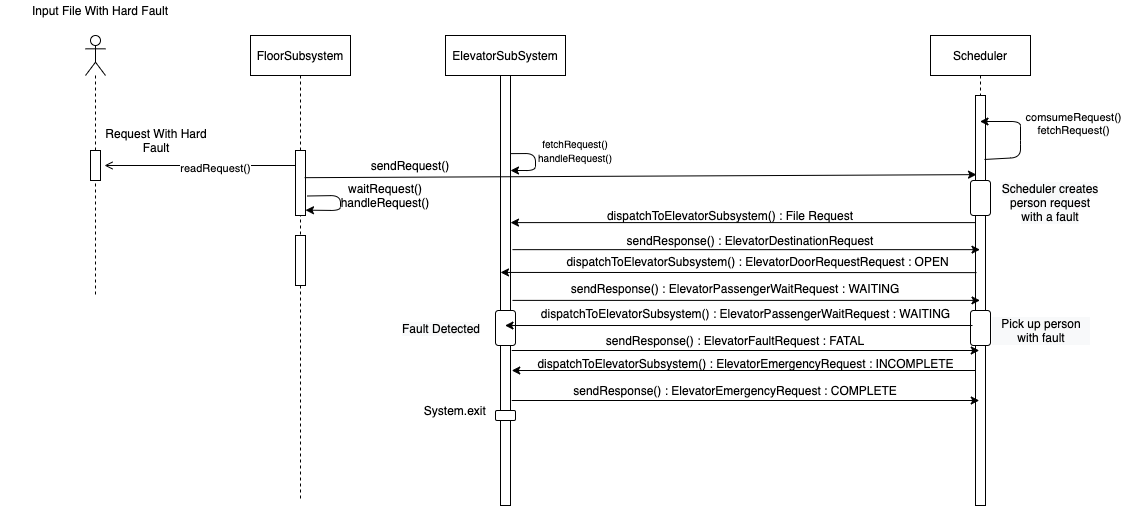

The diagram above was exported from draw.io. Its source (the exported page's mxGraphModel, read from the mxfile embedded in the PNG):
<mxGraphModel dx="1426" dy="736" grid="1" gridSize="10" guides="1" tooltips="1" connect="1" arrows="1" fold="1" page="1" pageScale="1" pageWidth="850" pageHeight="1100" math="0" shadow="0">
  <root>
    <mxCell id="0" />
    <mxCell id="1" parent="0" />
    <mxCell id="2" value="ElevatorSubSystem" style="shape=umlLifeline;perimeter=lifelinePerimeter;container=1;collapsible=0;recursiveResize=0;rounded=0;shadow=0;strokeWidth=1;" vertex="1" parent="1">
      <mxGeometry x="1935" y="155" width="120" height="470" as="geometry" />
    </mxCell>
    <mxCell id="3" value="" style="html=1;points=[];perimeter=orthogonalPerimeter;" vertex="1" parent="2">
      <mxGeometry x="55" y="40" width="10" height="430" as="geometry" />
    </mxCell>
    <mxCell id="4" value="" style="endArrow=classic;html=1;exitX=1.029;exitY=0.513;exitDx=0;exitDy=0;exitPerimeter=0;" edge="1" parent="2">
      <mxGeometry width="50" height="50" relative="1" as="geometry">
        <mxPoint x="65.28999999999996" y="118.12" as="sourcePoint" />
        <mxPoint x="65" y="135" as="targetPoint" />
        <Array as="points">
          <mxPoint x="90" y="118" />
          <mxPoint x="90" y="135" />
        </Array>
      </mxGeometry>
    </mxCell>
    <mxCell id="5" value="" style="rounded=1;whiteSpace=wrap;html=1;" vertex="1" parent="2">
      <mxGeometry x="50" y="275" width="20" height="35" as="geometry" />
    </mxCell>
    <mxCell id="6" value="" style="rounded=1;whiteSpace=wrap;html=1;" vertex="1" parent="2">
      <mxGeometry x="50" y="375" width="20" height="10" as="geometry" />
    </mxCell>
    <mxCell id="7" value="Scheduler" style="shape=umlLifeline;perimeter=lifelinePerimeter;container=1;collapsible=0;recursiveResize=0;rounded=0;shadow=0;strokeWidth=1;" vertex="1" parent="1">
      <mxGeometry x="2420" y="155" width="100" height="470" as="geometry" />
    </mxCell>
    <mxCell id="8" value="" style="html=1;points=[];perimeter=orthogonalPerimeter;" vertex="1" parent="7">
      <mxGeometry x="45" y="60" width="10" height="410" as="geometry" />
    </mxCell>
    <mxCell id="9" value="" style="endArrow=classic;html=1;exitX=0.9;exitY=0.156;exitDx=0;exitDy=0;exitPerimeter=0;" edge="1" parent="7" source="8" target="7">
      <mxGeometry width="50" height="50" relative="1" as="geometry">
        <mxPoint x="-340" y="185" as="sourcePoint" />
        <mxPoint x="-290" y="135" as="targetPoint" />
        <Array as="points">
          <mxPoint x="90" y="122" />
          <mxPoint x="90" y="105" />
          <mxPoint x="90" y="86" />
        </Array>
      </mxGeometry>
    </mxCell>
    <mxCell id="10" value="" style="rounded=1;whiteSpace=wrap;html=1;" vertex="1" parent="7">
      <mxGeometry x="40" y="145" width="20" height="35" as="geometry" />
    </mxCell>
    <mxCell id="11" value="" style="rounded=1;whiteSpace=wrap;html=1;" vertex="1" parent="7">
      <mxGeometry x="40" y="275" width="20" height="35" as="geometry" />
    </mxCell>
    <mxCell id="12" value="" style="shape=umlLifeline;participant=umlActor;perimeter=lifelinePerimeter;whiteSpace=wrap;html=1;container=1;collapsible=0;recursiveResize=0;verticalAlign=top;spacingTop=36;outlineConnect=0;" vertex="1" parent="1">
      <mxGeometry x="1575" y="155" width="20" height="260" as="geometry" />
    </mxCell>
    <mxCell id="13" value="" style="html=1;points=[];perimeter=orthogonalPerimeter;" vertex="1" parent="12">
      <mxGeometry x="5" y="115" width="10" height="30" as="geometry" />
    </mxCell>
    <mxCell id="14" value="Input File With Hard Fault" style="text;html=1;strokeColor=none;fillColor=none;align=center;verticalAlign=middle;whiteSpace=wrap;rounded=0;" vertex="1" parent="1">
      <mxGeometry x="1490" y="120" width="200" height="20" as="geometry" />
    </mxCell>
    <mxCell id="15" value="" style="endArrow=open;html=1;endFill=0;" edge="1" source="19" parent="1">
      <mxGeometry width="50" height="50" relative="1" as="geometry">
        <mxPoint x="1720" y="284.9999999999999" as="sourcePoint" />
        <mxPoint x="1594" y="285" as="targetPoint" />
      </mxGeometry>
    </mxCell>
    <mxCell id="16" value="readRequest()" style="edgeLabel;html=1;align=center;verticalAlign=middle;resizable=0;points=[];" vertex="1" connectable="0" parent="15">
      <mxGeometry x="-0.2773" y="2" relative="1" as="geometry">
        <mxPoint x="-12" as="offset" />
      </mxGeometry>
    </mxCell>
    <mxCell id="17" value="&lt;span style=&quot;font-size: 10px&quot;&gt;fetchRequest()&lt;br&gt;handleRequest()&lt;br&gt;&lt;/span&gt;" style="text;html=1;strokeColor=none;fillColor=none;align=center;verticalAlign=middle;whiteSpace=wrap;rounded=0;" vertex="1" parent="1">
      <mxGeometry x="2010" y="260" width="110" height="20" as="geometry" />
    </mxCell>
    <mxCell id="18" value="FloorSubsystem" style="shape=umlLifeline;perimeter=lifelinePerimeter;container=1;collapsible=0;recursiveResize=0;rounded=0;shadow=0;strokeWidth=1;" vertex="1" parent="1">
      <mxGeometry x="1740" y="155" width="100" height="465" as="geometry" />
    </mxCell>
    <mxCell id="19" value="" style="html=1;points=[];perimeter=orthogonalPerimeter;" vertex="1" parent="18">
      <mxGeometry x="45" y="115" width="10" height="65" as="geometry" />
    </mxCell>
    <mxCell id="20" value="" style="html=1;points=[];perimeter=orthogonalPerimeter;" vertex="1" parent="18">
      <mxGeometry x="45" y="200" width="10" height="50" as="geometry" />
    </mxCell>
    <mxCell id="21" value="" style="endArrow=classic;html=1;exitX=1.167;exitY=0.7;exitDx=0;exitDy=0;exitPerimeter=0;entryX=1;entryY=0.918;entryDx=0;entryDy=0;entryPerimeter=0;" edge="1" parent="18" source="19" target="19">
      <mxGeometry width="50" height="50" relative="1" as="geometry">
        <mxPoint x="119.5" y="135.03999999999996" as="sourcePoint" />
        <mxPoint x="117.49999999999955" y="152" as="targetPoint" />
        <Array as="points">
          <mxPoint x="90" y="160" />
          <mxPoint x="90" y="175" />
        </Array>
      </mxGeometry>
    </mxCell>
    <mxCell id="22" value="waitRequest()&lt;br&gt;handleRequest()" style="text;html=1;strokeColor=none;fillColor=none;align=center;verticalAlign=middle;whiteSpace=wrap;rounded=0;" vertex="1" parent="1">
      <mxGeometry x="1820" y="305" width="110" height="20" as="geometry" />
    </mxCell>
    <mxCell id="23" value="comsumeRequest()&lt;br&gt;fetchRequest()" style="edgeLabel;html=1;align=center;verticalAlign=middle;resizable=0;points=[];" connectable="0" vertex="1" parent="1">
      <mxGeometry x="2550" y="239.9999999999999" as="geometry">
        <mxPoint x="12" y="3" as="offset" />
      </mxGeometry>
    </mxCell>
    <mxCell id="24" value="" style="endArrow=classic;html=1;exitX=0.917;exitY=0.418;exitDx=0;exitDy=0;exitPerimeter=0;entryX=0.1;entryY=0.193;entryDx=0;entryDy=0;entryPerimeter=0;" edge="1" source="19" target="8" parent="1">
      <mxGeometry width="50" height="50" relative="1" as="geometry">
        <mxPoint x="1850" y="340" as="sourcePoint" />
        <mxPoint x="1900" y="290" as="targetPoint" />
      </mxGeometry>
    </mxCell>
    <mxCell id="25" value="sendRequest()" style="text;html=1;strokeColor=none;fillColor=none;align=center;verticalAlign=middle;whiteSpace=wrap;rounded=0;" vertex="1" parent="1">
      <mxGeometry x="1880" y="275" width="40" height="20" as="geometry" />
    </mxCell>
    <mxCell id="26" value="dispatchToElevatorSubsystem() : File Request" style="text;html=1;strokeColor=none;fillColor=none;align=center;verticalAlign=middle;whiteSpace=wrap;rounded=0;" vertex="1" parent="1">
      <mxGeometry x="2085" y="325" width="270" height="20" as="geometry" />
    </mxCell>
    <mxCell id="27" value="sendResponse() : ElevatorDestinationRequest" style="text;html=1;strokeColor=none;fillColor=none;align=center;verticalAlign=middle;whiteSpace=wrap;rounded=0;" vertex="1" parent="1">
      <mxGeometry x="2090" y="350" width="300" height="20" as="geometry" />
    </mxCell>
    <mxCell id="28" value="&lt;div style=&quot;text-align: center&quot;&gt;&lt;span&gt;&lt;font face=&quot;helvetica&quot;&gt;Request With Hard Fault&lt;/font&gt;&lt;/span&gt;&lt;/div&gt;" style="text;whiteSpace=wrap;html=1;" vertex="1" parent="1">
      <mxGeometry x="1590" y="240" width="110" height="30" as="geometry" />
    </mxCell>
    <mxCell id="29" value="&lt;span style=&quot;color: rgb(0 , 0 , 0) ; font-family: &amp;#34;helvetica&amp;#34; ; font-size: 12px ; font-style: normal ; font-weight: 400 ; letter-spacing: normal ; text-indent: 0px ; text-transform: none ; word-spacing: 0px ; background-color: rgb(248 , 249 , 250) ; display: inline ; float: none&quot;&gt;Scheduler creates person request with a fault&lt;/span&gt;" style="text;whiteSpace=wrap;html=1;align=center;" vertex="1" parent="1">
      <mxGeometry x="2490" y="295" width="100" height="30" as="geometry" />
    </mxCell>
    <mxCell id="30" value="" style="endArrow=classic;html=1;exitX=0;exitY=0.31;exitDx=0;exitDy=0;exitPerimeter=0;" edge="1" source="8" target="3" parent="1">
      <mxGeometry width="50" height="50" relative="1" as="geometry">
        <mxPoint x="2100" y="430" as="sourcePoint" />
        <mxPoint x="2150" y="380" as="targetPoint" />
      </mxGeometry>
    </mxCell>
    <mxCell id="31" value="" style="endArrow=classic;html=1;exitX=1.2;exitY=0.405;exitDx=0;exitDy=0;exitPerimeter=0;" edge="1" source="3" target="7" parent="1">
      <mxGeometry width="50" height="50" relative="1" as="geometry">
        <mxPoint x="1940" y="430" as="sourcePoint" />
        <mxPoint x="1990" y="380" as="targetPoint" />
      </mxGeometry>
    </mxCell>
    <mxCell id="32" value="" style="endArrow=classic;html=1;exitX=0.1;exitY=0.432;exitDx=0;exitDy=0;exitPerimeter=0;entryX=0;entryY=0.458;entryDx=0;entryDy=0;entryPerimeter=0;" edge="1" source="8" target="3" parent="1">
      <mxGeometry width="50" height="50" relative="1" as="geometry">
        <mxPoint x="1940" y="420" as="sourcePoint" />
        <mxPoint x="1990" y="370" as="targetPoint" />
      </mxGeometry>
    </mxCell>
    <mxCell id="33" value="dispatchToElevatorSubsystem() : ElevatorDoorRequestRequest : OPEN&lt;br&gt;&amp;nbsp;" style="text;html=1;strokeColor=none;fillColor=none;align=center;verticalAlign=middle;whiteSpace=wrap;rounded=0;" vertex="1" parent="1">
      <mxGeometry x="2055" y="377.5" width="385" height="20" as="geometry" />
    </mxCell>
    <mxCell id="34" value="" style="endArrow=classic;html=1;exitX=1.2;exitY=0.523;exitDx=0;exitDy=0;exitPerimeter=0;" edge="1" source="3" target="7" parent="1">
      <mxGeometry width="50" height="50" relative="1" as="geometry">
        <mxPoint x="1940" y="420" as="sourcePoint" />
        <mxPoint x="1990" y="370" as="targetPoint" />
      </mxGeometry>
    </mxCell>
    <mxCell id="35" value="sendResponse() : ElevatorPassengerWaitRequest : WAITING" style="text;html=1;strokeColor=none;fillColor=none;align=center;verticalAlign=middle;whiteSpace=wrap;rounded=0;" vertex="1" parent="1">
      <mxGeometry x="2050" y="397.5" width="350" height="20" as="geometry" />
    </mxCell>
    <mxCell id="36" value="" style="endArrow=classic;html=1;exitX=-0.3;exitY=0.561;exitDx=0;exitDy=0;exitPerimeter=0;" edge="1" source="8" target="2" parent="1">
      <mxGeometry width="50" height="50" relative="1" as="geometry">
        <mxPoint x="1940" y="400" as="sourcePoint" />
        <mxPoint x="1990" y="350" as="targetPoint" />
      </mxGeometry>
    </mxCell>
    <mxCell id="37" value="dispatchToElevatorSubsystem() : ElevatorPassengerWaitRequest : WAITING&lt;br&gt;&amp;nbsp;" style="text;html=1;strokeColor=none;fillColor=none;align=center;verticalAlign=middle;whiteSpace=wrap;rounded=0;" vertex="1" parent="1">
      <mxGeometry x="2017.5" y="430" width="435" height="20" as="geometry" />
    </mxCell>
    <mxCell id="38" value="&lt;div style=&quot;color: rgb(0 , 0 , 0) ; font-family: &amp;#34;helvetica&amp;#34; ; font-size: 12px ; font-style: normal ; font-weight: 400 ; letter-spacing: normal ; text-indent: 0px ; text-transform: none ; word-spacing: 0px ; background-color: rgb(248 , 249 , 250) ; text-align: center&quot;&gt;&lt;font face=&quot;helvetica&quot;&gt;Pick up person with fault&lt;/font&gt;&lt;/div&gt;" style="text;whiteSpace=wrap;html=1;" vertex="1" parent="1">
      <mxGeometry x="2480" y="430" width="100" height="40" as="geometry" />
    </mxCell>
    <mxCell id="39" value="" style="endArrow=classic;html=1;exitX=1.2;exitY=0.523;exitDx=0;exitDy=0;exitPerimeter=0;" edge="1" parent="1">
      <mxGeometry width="50" height="50" relative="1" as="geometry">
        <mxPoint x="2001.25" y="470" as="sourcePoint" />
        <mxPoint x="2468.75" y="470" as="targetPoint" />
      </mxGeometry>
    </mxCell>
    <mxCell id="40" value="sendResponse() : ElevatorFaultRequest : FATAL" style="text;html=1;strokeColor=none;fillColor=none;align=center;verticalAlign=middle;whiteSpace=wrap;rounded=0;" vertex="1" parent="1">
      <mxGeometry x="2050" y="450" width="350" height="20" as="geometry" />
    </mxCell>
    <mxCell id="41" value="&lt;div style=&quot;color: rgb(0 , 0 , 0) ; font-family: &amp;#34;helvetica&amp;#34; ; font-size: 12px ; font-style: normal ; font-weight: 400 ; letter-spacing: normal ; text-indent: 0px ; text-transform: none ; word-spacing: 0px ; background-color: rgb(248 , 249 , 250) ; text-align: center&quot;&gt;&lt;font face=&quot;helvetica&quot;&gt;Fault Detected&lt;/font&gt;&lt;/div&gt;" style="text;whiteSpace=wrap;html=1;" vertex="1" parent="1">
      <mxGeometry x="1890" y="435" width="90" height="30" as="geometry" />
    </mxCell>
    <mxCell id="42" value="" style="endArrow=classic;html=1;" edge="1" source="8" parent="1">
      <mxGeometry width="50" height="50" relative="1" as="geometry">
        <mxPoint x="2460" y="490" as="sourcePoint" />
        <mxPoint x="2001.25" y="490" as="targetPoint" />
      </mxGeometry>
    </mxCell>
    <mxCell id="43" value="dispatchToElevatorSubsystem() : ElevatorEmergencyRequest : INCOMPLETE&lt;br&gt;&amp;nbsp;" style="text;html=1;strokeColor=none;fillColor=none;align=center;verticalAlign=middle;whiteSpace=wrap;rounded=0;" vertex="1" parent="1">
      <mxGeometry x="2017.5" y="480" width="435" height="20" as="geometry" />
    </mxCell>
    <mxCell id="44" value="" style="endArrow=classic;html=1;exitX=1.2;exitY=0.523;exitDx=0;exitDy=0;exitPerimeter=0;" edge="1" parent="1">
      <mxGeometry width="50" height="50" relative="1" as="geometry">
        <mxPoint x="2001.25" y="520" as="sourcePoint" />
        <mxPoint x="2468.75" y="520" as="targetPoint" />
      </mxGeometry>
    </mxCell>
    <mxCell id="45" value="sendResponse() : ElevatorEmergencyRequest : COMPLETE" style="text;html=1;strokeColor=none;fillColor=none;align=center;verticalAlign=middle;whiteSpace=wrap;rounded=0;" vertex="1" parent="1">
      <mxGeometry x="2050" y="500" width="350" height="20" as="geometry" />
    </mxCell>
    <mxCell id="46" value="System.exit&amp;nbsp;" style="text;html=1;strokeColor=none;fillColor=none;align=center;verticalAlign=middle;whiteSpace=wrap;rounded=0;" vertex="1" parent="1">
      <mxGeometry x="1913" y="520" width="67" height="20" as="geometry" />
    </mxCell>
  </root>
</mxGraphModel>